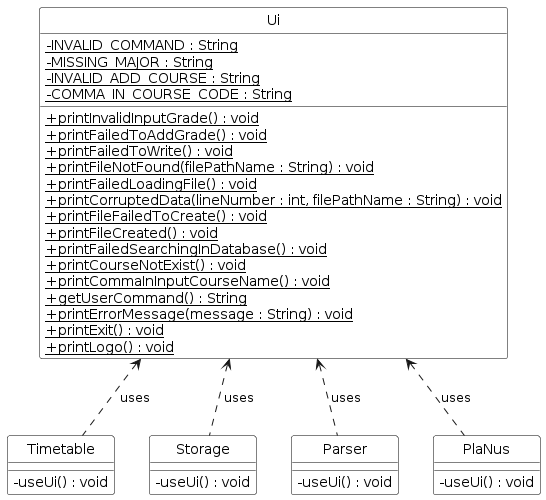

The diagram above was rendered by PlantUML. Its source (embedded in the PNG):
@startuml
skinparam class {
    BackgroundColor White
    BorderColor Black
}

hide circle
skinparam stereotypeCBackgroundColor White
skinparam stereotypeCBorderColor White
skinparam classStereotype 0
skinparam classAttributeIconSize 0


class Ui {
    + {static} printInvalidInputGrade() : void
    + {static} printFailedToAddGrade() : void
    + {static} printFailedToWrite() : void
    + {static} printFileNotFound(filePathName : String) : void
    + {static} printFailedLoadingFile() : void
    + {static} printCorruptedData(lineNumber : int, filePathName : String) : void
    + {static} printFileFailedToCreate() : void
    + {static} printFileCreated() : void
    + {static} printFailedSearchingInDatabase() : void
    + {static} printCourseNotExist() : void
    + {static} printCommaInInputCourseName() : void
    + {static} getUserCommand() : String
    + {static} printErrorMessage(message : String) : void
    + {static} printExit() : void
    + {static} printLogo() : void
    - {static} INVALID_COMMAND : String
    - {static} MISSING_MAJOR : String
    - {static} INVALID_ADD_COURSE : String
    - {static} COMMA_IN_COURSE_CODE : String
}

class Timetable {
    - useUi() : void
}

class Storage {
    - useUi() : void
}

class Parser {
    - useUi() : void
}

class PlaNus {
    - useUi() : void
}

Ui <.. Timetable : uses
Ui <.. Storage : uses
Ui <.. Parser : uses
Ui <.. PlaNus : uses
@enduml